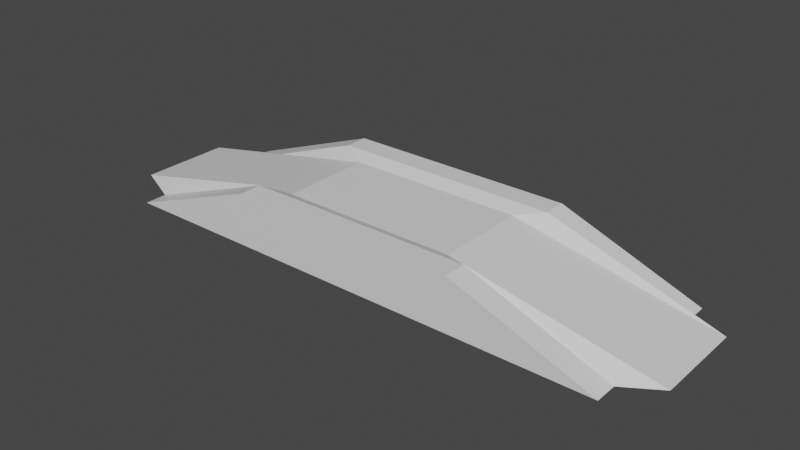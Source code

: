 # Source: BridJ.blend  (saved by Blender 2.80.75; exported with 4.5.12 LTS)
import bpy
from mathutils import Matrix  # noqa: F401  (used for matrix-valued properties, if any)

bpy.ops.wm.read_factory_settings(use_empty=True)
scene = bpy.context.scene
scene.name = 'Scene'

# ---- collections
col_collection = bpy.data.collections.new('Collection'); scene.collection.children.link(col_collection)

# ---- materials (node trees are filled in below, after node groups)
mat_material = bpy.data.materials.new('Material')
mat_material.alpha_threshold = 0.0
mat_material.use_transparent_shadow = False
mat_material.line_color = (0.0, 0.0, 0.0, 1.0)

# ---- material node trees
mat_material.use_nodes = True; mat_material.node_tree.nodes.clear()
_N = mat_material.node_tree.nodes; _L = mat_material.node_tree.links
n0 = _N.new('ShaderNodeOutputMaterial'); n0.name = 'Material Output'; n0.location = (300, 300)
n1 = _N.new('ShaderNodeBsdfPrincipled'); n1.name = 'Principled BSDF'; n1.location = (10, 300)
n1.distribution = 'GGX'
n1.subsurface_method = 'BURLEY'
n1.inputs[2].default_value = 0.4
n1.inputs[3].default_value = 1.45
n1.inputs[27].default_value = (0.0, 0.0, 0.0, 1.0)
n1.inputs[28].default_value = 1.0
_L.new(n1.outputs[0], n0.inputs[0])
n0.is_active_output = True

# ---- world
world_world = bpy.data.worlds.new('World'); scene.world = world_world
world_world.use_nodes = True; world_world.node_tree.nodes.clear()
_N = world_world.node_tree.nodes; _L = world_world.node_tree.links
n0 = _N.new('ShaderNodeOutputWorld'); n0.name = 'World Output'; n0.location = (300, 300)
n1 = _N.new('ShaderNodeBackground'); n1.name = 'Background'; n1.location = (10, 300)
n1.inputs[0].default_value = (0.05088, 0.05088, 0.05088, 1.0)
_L.new(n1.outputs[0], n0.inputs[0])
n0.is_active_output = True
world_world.color = (0.05088, 0.05088, 0.05088)
world_world.use_sun_shadow = False
world_world.sun_shadow_jitter_overblur = 0.0

# ---- meshes
me_cube = bpy.data.meshes.new('Cube')
me_cube.from_pydata([(4.381, 3.156, 1.0), (9.71, 3.156, -1.0), (4.381, -3.156, 1.0), (9.71, -3.156, -1.0), (-4.381, 3.156, 1.0), (-9.71, 3.156, -1.0), (-4.381, -3.156, 1.0), (-9.71, -3.156, -1.0), (-9.71, 2.281, -1.0), (-9.71, -2.281, -1.0), (4.381, 2.281, 1.0), (4.381, -2.281, 1.0), (-4.381, -2.281, 1.0), (-4.381, 2.281, 1.0), (9.71, -2.281, -1.0), (9.71, 2.281, -1.0), (-11.15, 1.759, -0.771), (-11.15, -1.759, -0.771), (3.377, 1.759, 0.771), (3.377, -1.759, 0.771), (-3.377, -1.759, 0.771), (-3.377, 1.759, 0.771), (11.15, -1.759, -0.771), (11.15, 1.759, -0.771)], [], [(11, 12, 6, 2), (3, 2, 6, 7), (8, 13, 4, 5), (9, 14, 3, 7), (14, 11, 2, 3), (5, 4, 0, 1), (1, 0, 10, 15), (14, 9, 17, 22), (5, 1, 15, 8), (13, 8, 16, 21), (7, 6, 12, 9), (12, 11, 19, 20), (0, 4, 13, 10), (15, 10, 18, 23), (23, 18, 19, 22), (16, 23, 22, 17), (17, 20, 21, 16), (18, 21, 20, 19), (11, 14, 22, 19), (10, 13, 21, 18), (9, 12, 20, 17), (8, 15, 23, 16)])
_uv = me_cube.uv_layers.new(name='UVMap')
_uv.uv.foreach_set('vector', [0.375, 0.1667, 0.625, 0.1667, 0.625, 0.25, 0.375, 0.25, 0.375, 0.25, 0.625, 0.25, 0.625, 0.5, 0.375, 0.5, 0.375, 0.6667, 0.625, 0.6667, 0.625, 0.75, 0.375, 0.75, 0.375, 0.9167, 0.625, 0.9167, 0.625, 1.0, 0.375, 1.0, 0.125, 0.6667, 0.375, 0.6667, 0.375, 0.75, 0.125, 0.75, 0.625, 0.5, 0.875, 0.5, 0.875, 0.75, 0.625, 0.75, 0.125, 0.5, 0.375, 0.5, 0.375, 0.5833, 0.125, 0.5833, 0.625, 0.9167, 0.375, 0.9167, 0.375, 0.9167, 0.625, 0.9167, 0.375, 0.75, 0.625, 0.75, 0.625, 0.8333, 0.375, 0.8333, 0.625, 0.6667, 0.375, 0.6667, 0.375, 0.6667, 0.625, 0.6667, 0.375, 0.5, 0.625, 0.5, 0.625, 0.5833, 0.375, 0.5833, 0.625, 0.1667, 0.375, 0.1667, 0.375, 0.1667, 0.625, 0.1667, 0.375, 0.0, 0.625, 0.0, 0.625, 0.08333, 0.375, 0.08333, 0.125, 0.5833, 0.375, 0.5833, 0.375, 0.5833, 0.125, 0.5833, 0.125, 0.5833, 0.375, 0.5833, 0.375, 0.6667, 0.125, 0.6667, 0.375, 0.8333, 0.625, 0.8333, 0.625, 0.9167, 0.375, 0.9167, 0.375, 0.5833, 0.625, 0.5833, 0.625, 0.6667, 0.375, 0.6667, 0.375, 0.08333, 0.625, 0.08333, 0.625, 0.1667, 0.375, 0.1667, 0.375, 0.6667, 0.125, 0.6667, 0.125, 0.6667, 0.375, 0.6667, 0.375, 0.08333, 0.625, 0.08333, 0.625, 0.08333, 0.375, 0.08333, 0.375, 0.5833, 0.625, 0.5833, 0.625, 0.5833, 0.375, 0.5833, 0.375, 0.8333, 0.625, 0.8333, 0.625, 0.8333, 0.375, 0.8333])
me_cube.materials.append(mat_material)
me_cube.use_remesh_preserve_volume = False
me_cube.use_remesh_preserve_attributes = False
me_cube.use_mirror_vertex_groups = False
me_cube.update()

# ---- objects
ob_cube = bpy.data.objects.new('Cube', me_cube)

# ---- transforms, parenting, visibility, modifiers, constraints
ob_cube.location = (0.0, 0.0, 0.0)
ob_cube.lock_rotations_4d = False
ob_cube.empty_display_type = 'ARROWS'
ob_cube.lineart.crease_threshold = 0.0

# ---- collection membership
col_collection.objects.link(ob_cube)

# ---- scene / render settings (as saved in the file)
scene.frame_start = 1; scene.frame_end = 250; scene.frame_set(1)
scene.render.engine = 'BLENDER_EEVEE_NEXT'
scene.cycles.use_denoising = False
scene.cycles.samples = 128
scene.cycles.sampling_pattern = 'TABULATED_SOBOL'
scene.cycles.use_adaptive_sampling = False
scene.cycles.use_light_tree = False
scene.view_settings.view_transform = 'Filmic'
bpy.context.view_layer.update()

# ---- added for rendering (the .blend has no active camera and no usable light): camera, sun
cam_auto = bpy.data.cameras.new('AutoCamera')
cam_auto.lens = 50.0
cam_auto.sensor_width = 36.0
cam_auto.clip_end = 1000.0
ob_auto_camera = bpy.data.objects.new('AutoCamera', cam_auto)
scene.collection.objects.link(ob_auto_camera)
ob_auto_camera.location = (21.5241, -25.8289, 17.2193)
ob_auto_camera.rotation_euler = (1.09748, -7.21219e-08, 0.694738)
scene.camera = ob_auto_camera
light_auto_sun = bpy.data.lights.new('AutoSun', 'SUN')
light_auto_sun.energy = 3.0
light_auto_sun.angle = 0.0523599
ob_auto_sun = bpy.data.objects.new('AutoSun', light_auto_sun)
scene.collection.objects.link(ob_auto_sun)
ob_auto_sun.rotation_euler = (0.872665, 0.174533, 0.523599)
bpy.context.view_layer.update()
